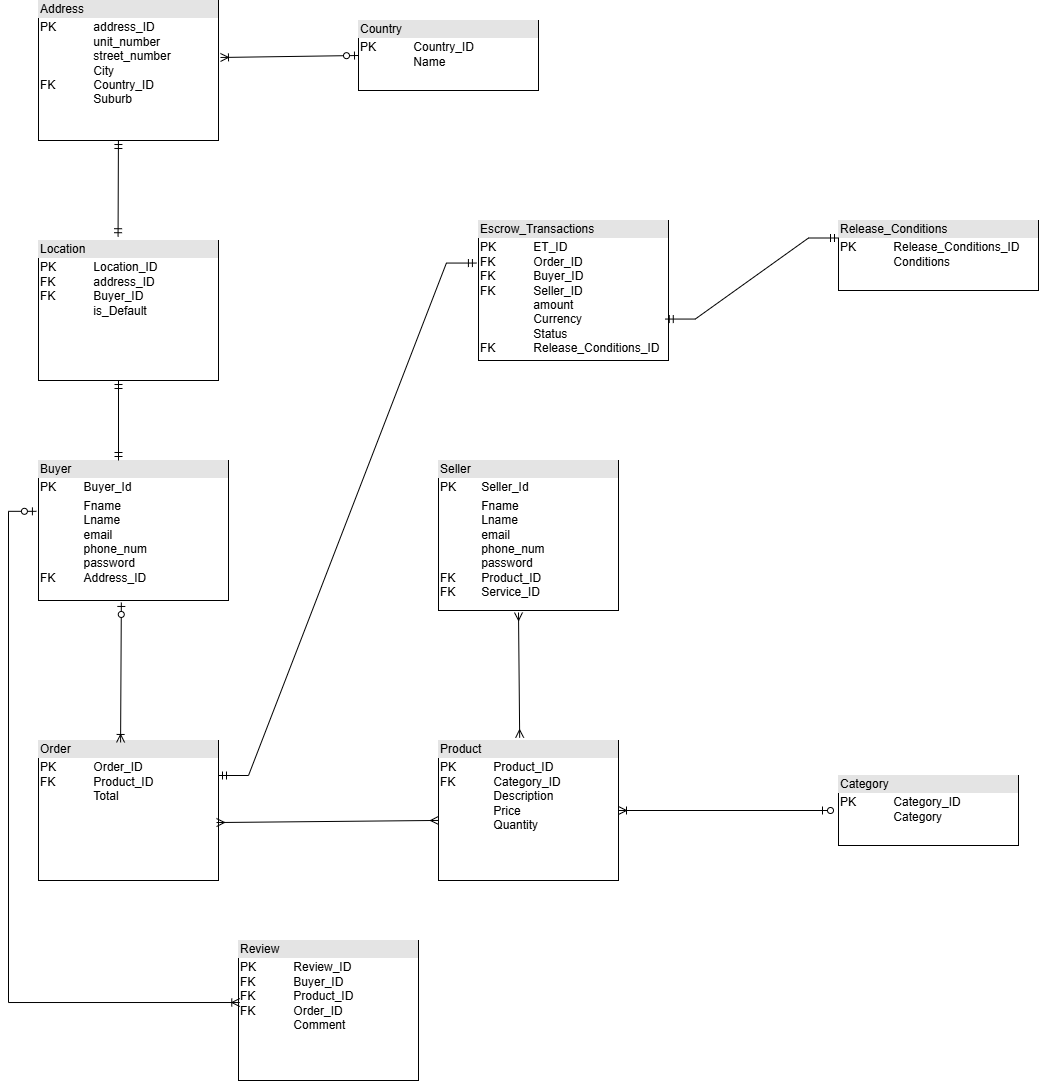

The diagram above was exported from draw.io. Its source (the exported page's mxGraphModel, read from the mxfile embedded in the PNG):
<mxGraphModel dx="1603" dy="2038" grid="1" gridSize="10" guides="1" tooltips="1" connect="1" arrows="1" fold="1" page="1" pageScale="1" pageWidth="827" pageHeight="1169" math="0" shadow="0">
  <root>
    <mxCell id="0" />
    <mxCell id="1" parent="0" />
    <mxCell id="gqdvMXiHrzg8JHfXuTuE-1" value="&lt;div style=&quot;box-sizing: border-box; width: 100%; background: rgb(228, 228, 228); padding: 2px;&quot;&gt;Buyer&lt;/div&gt;&lt;table style=&quot;width:100%;font-size:1em;&quot; cellpadding=&quot;2&quot; cellspacing=&quot;0&quot;&gt;&lt;tbody&gt;&lt;tr&gt;&lt;td&gt;PK&lt;/td&gt;&lt;td&gt;Buyer_Id&lt;/td&gt;&lt;/tr&gt;&lt;tr&gt;&lt;td&gt;&lt;br&gt;&lt;br&gt;&lt;br&gt;&lt;br&gt;&lt;br&gt;FK&lt;/td&gt;&lt;td&gt;Fname&lt;br&gt;Lname&lt;br&gt;email&lt;br&gt;phone_num&lt;br&gt;password&lt;br&gt;Address_ID&lt;/td&gt;&lt;/tr&gt;&lt;tr&gt;&lt;td&gt;&lt;/td&gt;&lt;td&gt;&lt;br&gt;&lt;/td&gt;&lt;/tr&gt;&lt;/tbody&gt;&lt;/table&gt;" style="verticalAlign=top;align=left;overflow=fill;html=1;whiteSpace=wrap;" vertex="1" parent="1">
      <mxGeometry x="40" y="40" width="190" height="140" as="geometry" />
    </mxCell>
    <mxCell id="gqdvMXiHrzg8JHfXuTuE-2" value="&lt;div style=&quot;box-sizing: border-box; width: 100%; background: rgb(228, 228, 228); padding: 2px;&quot;&gt;Seller&lt;/div&gt;&lt;table style=&quot;width:100%;font-size:1em;&quot; cellpadding=&quot;2&quot; cellspacing=&quot;0&quot;&gt;&lt;tbody&gt;&lt;tr&gt;&lt;td&gt;PK&lt;/td&gt;&lt;td&gt;Seller_Id&lt;/td&gt;&lt;/tr&gt;&lt;tr&gt;&lt;td&gt;&lt;br&gt;&lt;br&gt;&lt;br&gt;FK&lt;br&gt;FK&lt;/td&gt;&lt;td&gt;Fname&lt;br&gt;Lname&lt;br&gt;email&lt;br&gt;phone_num&lt;br&gt;password&lt;br&gt;Product_ID&lt;br&gt;Service_ID&lt;br&gt;&lt;br&gt;&lt;br&gt;&lt;/td&gt;&lt;/tr&gt;&lt;tr&gt;&lt;td&gt;&lt;/td&gt;&lt;td&gt;&lt;br&gt;&lt;/td&gt;&lt;/tr&gt;&lt;/tbody&gt;&lt;/table&gt;" style="verticalAlign=top;align=left;overflow=fill;html=1;whiteSpace=wrap;" vertex="1" parent="1">
      <mxGeometry x="440" y="40" width="180" height="150" as="geometry" />
    </mxCell>
    <mxCell id="gqdvMXiHrzg8JHfXuTuE-3" value="&lt;div style=&quot;box-sizing: border-box; width: 100%; background: rgb(228, 228, 228); padding: 2px;&quot;&gt;Product&lt;/div&gt;&lt;table style=&quot;width:100%;font-size:1em;&quot; cellpadding=&quot;2&quot; cellspacing=&quot;0&quot;&gt;&lt;tbody&gt;&lt;tr&gt;&lt;td&gt;PK&lt;span style=&quot;white-space: pre;&quot;&gt;&#09;&lt;/span&gt;&lt;span style=&quot;white-space: pre;&quot;&gt;&#09;&lt;/span&gt;Product_ID&lt;br&gt;FK&lt;span style=&quot;white-space: pre;&quot;&gt;&#09;&lt;/span&gt;&lt;span style=&quot;white-space: pre;&quot;&gt;&#09;&lt;/span&gt;Category_ID&lt;br&gt;&lt;span style=&quot;white-space: pre;&quot;&gt;&#09;&lt;/span&gt;&lt;span style=&quot;white-space: pre;&quot;&gt;&#09;&lt;/span&gt;Description&lt;br&gt;&lt;span style=&quot;white-space: pre;&quot;&gt;&#09;&lt;/span&gt;&lt;span style=&quot;white-space: pre;&quot;&gt;&#09;&lt;/span&gt;Price&lt;br&gt;&lt;span style=&quot;white-space: pre;&quot;&gt;&#09;&lt;/span&gt;&lt;span style=&quot;white-space: pre;&quot;&gt;&#09;&lt;/span&gt;Quantity&lt;br&gt;&lt;/td&gt;&lt;td&gt;&lt;br&gt;&lt;/td&gt;&lt;/tr&gt;&lt;tr&gt;&lt;td&gt;&lt;br&gt;&lt;/td&gt;&lt;td&gt;&lt;br&gt;&lt;br&gt;&lt;br&gt;&lt;br&gt;&lt;/td&gt;&lt;/tr&gt;&lt;tr&gt;&lt;td&gt;&lt;/td&gt;&lt;td&gt;&lt;br&gt;&lt;/td&gt;&lt;/tr&gt;&lt;/tbody&gt;&lt;/table&gt;" style="verticalAlign=top;align=left;overflow=fill;html=1;whiteSpace=wrap;" vertex="1" parent="1">
      <mxGeometry x="440" y="320" width="180" height="140" as="geometry" />
    </mxCell>
    <mxCell id="gqdvMXiHrzg8JHfXuTuE-8" value="" style="fontSize=12;html=1;endArrow=ERmany;startArrow=ERmany;rounded=0;entryX=0.451;entryY=-0.02;entryDx=0;entryDy=0;entryPerimeter=0;" edge="1" parent="1" target="gqdvMXiHrzg8JHfXuTuE-3">
      <mxGeometry width="100" height="100" relative="1" as="geometry">
        <mxPoint x="520" y="192" as="sourcePoint" />
        <mxPoint x="610" y="230" as="targetPoint" />
      </mxGeometry>
    </mxCell>
    <mxCell id="gqdvMXiHrzg8JHfXuTuE-9" value="&lt;div style=&quot;box-sizing: border-box; width: 100%; background: rgb(228, 228, 228); padding: 2px;&quot;&gt;Order&lt;/div&gt;&lt;table style=&quot;width:100%;font-size:1em;&quot; cellpadding=&quot;2&quot; cellspacing=&quot;0&quot;&gt;&lt;tbody&gt;&lt;tr&gt;&lt;td&gt;PK&lt;span style=&quot;white-space: pre;&quot;&gt;&#09;&lt;/span&gt;&lt;span style=&quot;white-space: pre;&quot;&gt;&#09;&lt;/span&gt;Order_ID&lt;br&gt;FK&lt;span style=&quot;white-space: pre;&quot;&gt;&#09;&lt;/span&gt;&lt;span style=&quot;white-space: pre;&quot;&gt;&#09;&lt;/span&gt;Product_ID&lt;br&gt;&lt;span style=&quot;white-space: pre;&quot;&gt;&#09;&lt;/span&gt;&lt;span style=&quot;white-space: pre;&quot;&gt;&#09;&lt;/span&gt;Total&lt;br&gt;&lt;/td&gt;&lt;td&gt;&lt;br&gt;&lt;/td&gt;&lt;/tr&gt;&lt;tr&gt;&lt;td&gt;&lt;br&gt;&lt;/td&gt;&lt;td&gt;&lt;br&gt;&lt;br&gt;&lt;br&gt;&lt;br&gt;&lt;/td&gt;&lt;/tr&gt;&lt;tr&gt;&lt;td&gt;&lt;/td&gt;&lt;td&gt;&lt;br&gt;&lt;/td&gt;&lt;/tr&gt;&lt;/tbody&gt;&lt;/table&gt;" style="verticalAlign=top;align=left;overflow=fill;html=1;whiteSpace=wrap;" vertex="1" parent="1">
      <mxGeometry x="40" y="320" width="180" height="140" as="geometry" />
    </mxCell>
    <mxCell id="gqdvMXiHrzg8JHfXuTuE-10" value="&lt;div style=&quot;box-sizing: border-box; width: 100%; background: rgb(228, 228, 228); padding: 2px;&quot;&gt;Review&lt;/div&gt;&lt;table style=&quot;width:100%;font-size:1em;&quot; cellpadding=&quot;2&quot; cellspacing=&quot;0&quot;&gt;&lt;tbody&gt;&lt;tr&gt;&lt;td&gt;PK&lt;span style=&quot;white-space: pre;&quot;&gt;&#09;&lt;/span&gt;&lt;span style=&quot;white-space: pre;&quot;&gt;&#09;&lt;/span&gt;Review_ID&lt;br&gt;FK&lt;span style=&quot;white-space: pre;&quot;&gt;&#09;&lt;/span&gt;&lt;span style=&quot;white-space: pre;&quot;&gt;&#09;&lt;/span&gt;Buyer_ID&lt;br&gt;FK&lt;span style=&quot;white-space: pre;&quot;&gt;&#09;&lt;/span&gt;&lt;span style=&quot;white-space: pre;&quot;&gt;&#09;&lt;/span&gt;Product_ID&lt;br&gt;FK&lt;span style=&quot;white-space: pre;&quot;&gt;&#09;&lt;span style=&quot;white-space: pre;&quot;&gt;&#09;&lt;/span&gt;Order_ID&lt;br/&gt;&lt;/span&gt;&lt;span style=&quot;white-space: pre;&quot;&gt;&#09;&lt;/span&gt;&lt;span style=&quot;white-space: pre;&quot;&gt;&#09;&lt;/span&gt;Comment&lt;br&gt;&lt;br&gt;&lt;/td&gt;&lt;td&gt;&lt;br&gt;&lt;/td&gt;&lt;/tr&gt;&lt;tr&gt;&lt;td&gt;&lt;br&gt;&lt;/td&gt;&lt;td&gt;&lt;br&gt;&lt;br&gt;&lt;br&gt;&lt;br&gt;&lt;/td&gt;&lt;/tr&gt;&lt;tr&gt;&lt;td&gt;&lt;/td&gt;&lt;td&gt;&lt;br&gt;&lt;/td&gt;&lt;/tr&gt;&lt;/tbody&gt;&lt;/table&gt;" style="verticalAlign=top;align=left;overflow=fill;html=1;whiteSpace=wrap;" vertex="1" parent="1">
      <mxGeometry x="240" y="520" width="180" height="140" as="geometry" />
    </mxCell>
    <mxCell id="gqdvMXiHrzg8JHfXuTuE-11" value="" style="fontSize=12;html=1;endArrow=ERoneToMany;startArrow=ERzeroToOne;rounded=0;entryX=0.456;entryY=0.014;entryDx=0;entryDy=0;entryPerimeter=0;exitX=0.436;exitY=1.014;exitDx=0;exitDy=0;exitPerimeter=0;" edge="1" parent="1" source="gqdvMXiHrzg8JHfXuTuE-1" target="gqdvMXiHrzg8JHfXuTuE-9">
      <mxGeometry width="100" height="100" relative="1" as="geometry">
        <mxPoint x="460" y="275.5999999999999" as="sourcePoint" />
        <mxPoint x="360" y="175.5999999999999" as="targetPoint" />
      </mxGeometry>
    </mxCell>
    <mxCell id="gqdvMXiHrzg8JHfXuTuE-12" value="" style="fontSize=12;html=1;endArrow=ERoneToMany;startArrow=ERzeroToOne;rounded=0;entryX=0.007;entryY=0.443;entryDx=0;entryDy=0;entryPerimeter=0;edgeStyle=elbowEdgeStyle;exitX=-0.011;exitY=0.363;exitDx=0;exitDy=0;exitPerimeter=0;" edge="1" parent="1" source="gqdvMXiHrzg8JHfXuTuE-1" target="gqdvMXiHrzg8JHfXuTuE-10">
      <mxGeometry width="100" height="100" relative="1" as="geometry">
        <mxPoint x="30" y="90" as="sourcePoint" />
        <mxPoint x="132" y="332" as="targetPoint" />
        <Array as="points">
          <mxPoint x="10" y="320" />
        </Array>
      </mxGeometry>
    </mxCell>
    <mxCell id="gqdvMXiHrzg8JHfXuTuE-14" value="" style="fontSize=12;html=1;endArrow=ERmany;startArrow=ERmany;rounded=0;entryX=0;entryY=0.571;entryDx=0;entryDy=0;entryPerimeter=0;exitX=0.989;exitY=0.586;exitDx=0;exitDy=0;exitPerimeter=0;" edge="1" parent="1" source="gqdvMXiHrzg8JHfXuTuE-9" target="gqdvMXiHrzg8JHfXuTuE-3">
      <mxGeometry width="100" height="100" relative="1" as="geometry">
        <mxPoint x="360" y="400" as="sourcePoint" />
        <mxPoint x="460" y="300" as="targetPoint" />
      </mxGeometry>
    </mxCell>
    <mxCell id="gqdvMXiHrzg8JHfXuTuE-15" value="&lt;div style=&quot;box-sizing: border-box; width: 100%; background: rgb(228, 228, 228); padding: 2px;&quot;&gt;Location&lt;/div&gt;&lt;table style=&quot;width:100%;font-size:1em;&quot; cellpadding=&quot;2&quot; cellspacing=&quot;0&quot;&gt;&lt;tbody&gt;&lt;tr&gt;&lt;td&gt;PK&lt;span style=&quot;white-space: pre;&quot;&gt;&#09;&lt;/span&gt;&lt;span style=&quot;white-space: pre;&quot;&gt;&#09;&lt;/span&gt;Location_ID&lt;br&gt;FK&lt;span style=&quot;white-space: pre;&quot;&gt;&#09;&lt;/span&gt;&lt;span style=&quot;white-space: pre;&quot;&gt;&#09;&lt;/span&gt;address_ID&lt;br&gt;FK&lt;span style=&quot;white-space: pre;&quot;&gt;&#09;&lt;/span&gt;&lt;span style=&quot;white-space: pre;&quot;&gt;&#09;&lt;/span&gt;Buyer_ID&lt;br&gt;&lt;span style=&quot;white-space: pre;&quot;&gt;&#09;&lt;/span&gt;&lt;span style=&quot;white-space: pre;&quot;&gt;&#09;&lt;/span&gt;is_Default&lt;br&gt;&lt;/td&gt;&lt;td&gt;&lt;br&gt;&lt;/td&gt;&lt;/tr&gt;&lt;tr&gt;&lt;td&gt;&lt;br&gt;&lt;/td&gt;&lt;td&gt;&lt;br&gt;&lt;br&gt;&lt;br&gt;&lt;br&gt;&lt;/td&gt;&lt;/tr&gt;&lt;tr&gt;&lt;td&gt;&lt;/td&gt;&lt;td&gt;&lt;br&gt;&lt;/td&gt;&lt;/tr&gt;&lt;/tbody&gt;&lt;/table&gt;" style="verticalAlign=top;align=left;overflow=fill;html=1;whiteSpace=wrap;" vertex="1" parent="1">
      <mxGeometry x="40" y="-180" width="180" height="140" as="geometry" />
    </mxCell>
    <mxCell id="gqdvMXiHrzg8JHfXuTuE-16" value="&lt;div style=&quot;box-sizing: border-box; width: 100%; background: rgb(228, 228, 228); padding: 2px;&quot;&gt;Address&lt;/div&gt;&lt;table style=&quot;width:100%;font-size:1em;&quot; cellpadding=&quot;2&quot; cellspacing=&quot;0&quot;&gt;&lt;tbody&gt;&lt;tr&gt;&lt;td&gt;PK&lt;span style=&quot;white-space: pre;&quot;&gt;&#09;&lt;/span&gt;&lt;span style=&quot;white-space: pre;&quot;&gt;&#09;&lt;/span&gt;address_ID&lt;br&gt;&lt;span style=&quot;white-space: pre;&quot;&gt;&#09;&lt;/span&gt;&lt;span style=&quot;white-space: pre;&quot;&gt;&#09;&lt;/span&gt;unit_number&lt;br&gt;&lt;span style=&quot;white-space: pre;&quot;&gt;&#09;&lt;/span&gt;&lt;span style=&quot;white-space: pre;&quot;&gt;&#09;&lt;/span&gt;street_number&lt;br&gt;&lt;span style=&quot;white-space: pre;&quot;&gt;&#09;&lt;/span&gt;&lt;span style=&quot;white-space: pre;&quot;&gt;&#09;&lt;/span&gt;City&lt;br&gt;FK&lt;span style=&quot;white-space: pre;&quot;&gt;&#09;&lt;/span&gt;&lt;span style=&quot;white-space: pre;&quot;&gt;&#09;&lt;/span&gt;Country_ID&lt;br&gt;&lt;span style=&quot;white-space: pre;&quot;&gt;&#09;&lt;/span&gt;&lt;span style=&quot;white-space: pre;&quot;&gt;&#09;&lt;/span&gt;Suburb&lt;br&gt;&lt;/td&gt;&lt;td&gt;&lt;br&gt;&lt;/td&gt;&lt;/tr&gt;&lt;tr&gt;&lt;td&gt;&lt;br&gt;&lt;/td&gt;&lt;td&gt;&lt;br&gt;&lt;br&gt;&lt;br&gt;&lt;br&gt;&lt;/td&gt;&lt;/tr&gt;&lt;tr&gt;&lt;td&gt;&lt;/td&gt;&lt;td&gt;&lt;br&gt;&lt;/td&gt;&lt;/tr&gt;&lt;/tbody&gt;&lt;/table&gt;" style="verticalAlign=top;align=left;overflow=fill;html=1;whiteSpace=wrap;" vertex="1" parent="1">
      <mxGeometry x="40" y="-420" width="180" height="140" as="geometry" />
    </mxCell>
    <mxCell id="gqdvMXiHrzg8JHfXuTuE-17" value="&lt;div style=&quot;box-sizing: border-box; width: 100%; background: rgb(228, 228, 228); padding: 2px;&quot;&gt;Country&lt;/div&gt;&lt;table style=&quot;width:100%;font-size:1em;&quot; cellpadding=&quot;2&quot; cellspacing=&quot;0&quot;&gt;&lt;tbody&gt;&lt;tr&gt;&lt;td&gt;PK&lt;span style=&quot;white-space: pre;&quot;&gt;&#09;&lt;/span&gt;&lt;span style=&quot;white-space: pre;&quot;&gt;&#09;&lt;/span&gt;Country_ID&lt;br&gt;&lt;span style=&quot;white-space: pre;&quot;&gt;&#09;&lt;/span&gt;&lt;span style=&quot;white-space: pre;&quot;&gt;&#09;&lt;/span&gt;Name&lt;br&gt;&lt;/td&gt;&lt;td&gt;&lt;br&gt;&lt;/td&gt;&lt;/tr&gt;&lt;tr&gt;&lt;td&gt;&lt;br&gt;&lt;/td&gt;&lt;td&gt;&lt;br&gt;&lt;br&gt;&lt;br&gt;&lt;br&gt;&lt;/td&gt;&lt;/tr&gt;&lt;tr&gt;&lt;td&gt;&lt;/td&gt;&lt;td&gt;&lt;br&gt;&lt;/td&gt;&lt;/tr&gt;&lt;/tbody&gt;&lt;/table&gt;" style="verticalAlign=top;align=left;overflow=fill;html=1;whiteSpace=wrap;" vertex="1" parent="1">
      <mxGeometry x="360" y="-400" width="180" height="70" as="geometry" />
    </mxCell>
    <mxCell id="gqdvMXiHrzg8JHfXuTuE-18" value="" style="fontSize=12;html=1;endArrow=ERoneToMany;startArrow=ERzeroToOne;rounded=0;entryX=1.011;entryY=0.407;entryDx=0;entryDy=0;entryPerimeter=0;exitX=0;exitY=0.5;exitDx=0;exitDy=0;" edge="1" parent="1" source="gqdvMXiHrzg8JHfXuTuE-17" target="gqdvMXiHrzg8JHfXuTuE-16">
      <mxGeometry width="100" height="100" relative="1" as="geometry">
        <mxPoint x="360" y="-100" as="sourcePoint" />
        <mxPoint x="460" y="-200" as="targetPoint" />
      </mxGeometry>
    </mxCell>
    <mxCell id="gqdvMXiHrzg8JHfXuTuE-19" value="" style="fontSize=12;html=1;endArrow=ERmandOne;startArrow=ERmandOne;rounded=0;entryX=0.444;entryY=1;entryDx=0;entryDy=0;entryPerimeter=0;exitX=0.442;exitY=-0.027;exitDx=0;exitDy=0;exitPerimeter=0;" edge="1" parent="1" source="gqdvMXiHrzg8JHfXuTuE-15" target="gqdvMXiHrzg8JHfXuTuE-16">
      <mxGeometry width="100" height="100" relative="1" as="geometry">
        <mxPoint x="360" y="-100" as="sourcePoint" />
        <mxPoint x="460" y="-200" as="targetPoint" />
      </mxGeometry>
    </mxCell>
    <mxCell id="gqdvMXiHrzg8JHfXuTuE-20" value="" style="fontSize=12;html=1;endArrow=ERmandOne;startArrow=ERmandOne;rounded=0;exitX=0.442;exitY=-0.027;exitDx=0;exitDy=0;exitPerimeter=0;" edge="1" parent="1">
      <mxGeometry width="100" height="100" relative="1" as="geometry">
        <mxPoint x="120" y="40" as="sourcePoint" />
        <mxPoint x="120" y="-40" as="targetPoint" />
      </mxGeometry>
    </mxCell>
    <mxCell id="gqdvMXiHrzg8JHfXuTuE-21" value="&lt;div style=&quot;box-sizing: border-box; width: 100%; background: rgb(228, 228, 228); padding: 2px;&quot;&gt;Escrow_Transactions&lt;/div&gt;&lt;table style=&quot;width:100%;font-size:1em;&quot; cellpadding=&quot;2&quot; cellspacing=&quot;0&quot;&gt;&lt;tbody&gt;&lt;tr&gt;&lt;td&gt;PK&lt;span style=&quot;white-space: pre;&quot;&gt;&#09;&lt;/span&gt;&lt;span style=&quot;white-space: pre;&quot;&gt;&#09;&lt;/span&gt;ET_ID&lt;br&gt;FK&lt;span style=&quot;white-space: pre;&quot;&gt;&#09;&lt;/span&gt;&lt;span style=&quot;white-space: pre;&quot;&gt;&#09;&lt;/span&gt;Order_ID&lt;br&gt;FK&lt;span style=&quot;white-space: pre;&quot;&gt;&#09;&lt;/span&gt;&lt;span style=&quot;white-space: pre;&quot;&gt;&#09;&lt;/span&gt;Buyer_ID&lt;br&gt;FK&lt;span style=&quot;white-space: pre;&quot;&gt;&#09;&lt;/span&gt;&lt;span style=&quot;white-space: pre;&quot;&gt;&#09;&lt;/span&gt;Seller_ID&lt;br&gt;&lt;span style=&quot;white-space: pre;&quot;&gt;&#09;&lt;/span&gt;&lt;span style=&quot;white-space: pre;&quot;&gt;&#09;&lt;/span&gt;amount&lt;br&gt;&lt;span style=&quot;white-space: pre;&quot;&gt;&#09;&lt;/span&gt;&lt;span style=&quot;white-space: pre;&quot;&gt;&#09;&lt;/span&gt;Currency&lt;br&gt;&lt;span style=&quot;white-space: pre;&quot;&gt;&#09;&lt;/span&gt;&lt;span style=&quot;white-space: pre;&quot;&gt;&#09;&lt;/span&gt;Status&lt;br&gt;FK&lt;span style=&quot;white-space: pre;&quot;&gt;&#09;&lt;/span&gt;&lt;span style=&quot;white-space: pre;&quot;&gt;&#09;&lt;/span&gt;Release_Conditions_ID&lt;br&gt;&lt;/td&gt;&lt;td&gt;&lt;br&gt;&lt;/td&gt;&lt;/tr&gt;&lt;tr&gt;&lt;td&gt;&lt;br&gt;&lt;/td&gt;&lt;td&gt;&lt;br&gt;&lt;br&gt;&lt;br&gt;&lt;br&gt;&lt;/td&gt;&lt;/tr&gt;&lt;tr&gt;&lt;td&gt;&lt;/td&gt;&lt;td&gt;&lt;br&gt;&lt;/td&gt;&lt;/tr&gt;&lt;/tbody&gt;&lt;/table&gt;" style="verticalAlign=top;align=left;overflow=fill;html=1;whiteSpace=wrap;" vertex="1" parent="1">
      <mxGeometry x="480" y="-200" width="190" height="140" as="geometry" />
    </mxCell>
    <mxCell id="gqdvMXiHrzg8JHfXuTuE-23" value="" style="edgeStyle=entityRelationEdgeStyle;fontSize=12;html=1;endArrow=ERmandOne;startArrow=ERmandOne;rounded=0;exitX=1;exitY=0.25;exitDx=0;exitDy=0;entryX=-0.011;entryY=0.304;entryDx=0;entryDy=0;entryPerimeter=0;" edge="1" parent="1" source="gqdvMXiHrzg8JHfXuTuE-9" target="gqdvMXiHrzg8JHfXuTuE-21">
      <mxGeometry width="100" height="100" relative="1" as="geometry">
        <mxPoint x="360" y="150" as="sourcePoint" />
        <mxPoint x="460" y="50" as="targetPoint" />
      </mxGeometry>
    </mxCell>
    <mxCell id="gqdvMXiHrzg8JHfXuTuE-24" value="&lt;div style=&quot;box-sizing: border-box; width: 100%; background: rgb(228, 228, 228); padding: 2px;&quot;&gt;Release_Conditions&lt;/div&gt;&lt;table style=&quot;width:100%;font-size:1em;&quot; cellpadding=&quot;2&quot; cellspacing=&quot;0&quot;&gt;&lt;tbody&gt;&lt;tr&gt;&lt;td&gt;PK&lt;span style=&quot;white-space: pre;&quot;&gt;&#09;&lt;/span&gt;&lt;span style=&quot;white-space: pre;&quot;&gt;&#09;&lt;/span&gt;Release_Conditions_ID&lt;br&gt;&lt;span style=&quot;white-space: pre;&quot;&gt;&#09;&lt;/span&gt;&lt;span style=&quot;white-space: pre;&quot;&gt;&#09;&lt;/span&gt;Conditions&lt;br&gt;&lt;/td&gt;&lt;td&gt;&lt;br&gt;&lt;/td&gt;&lt;/tr&gt;&lt;tr&gt;&lt;td&gt;&lt;br&gt;&lt;/td&gt;&lt;td&gt;&lt;br&gt;&lt;br&gt;&lt;br&gt;&lt;br&gt;&lt;/td&gt;&lt;/tr&gt;&lt;tr&gt;&lt;td&gt;&lt;/td&gt;&lt;td&gt;&lt;br&gt;&lt;/td&gt;&lt;/tr&gt;&lt;/tbody&gt;&lt;/table&gt;" style="verticalAlign=top;align=left;overflow=fill;html=1;whiteSpace=wrap;" vertex="1" parent="1">
      <mxGeometry x="840" y="-200" width="200" height="70" as="geometry" />
    </mxCell>
    <mxCell id="gqdvMXiHrzg8JHfXuTuE-25" value="" style="fontSize=12;html=1;endArrow=ERmandOne;startArrow=ERmandOne;rounded=0;edgeStyle=entityRelationEdgeStyle;exitX=0.983;exitY=0.704;exitDx=0;exitDy=0;exitPerimeter=0;entryX=0;entryY=0.25;entryDx=0;entryDy=0;" edge="1" parent="1" source="gqdvMXiHrzg8JHfXuTuE-21" target="gqdvMXiHrzg8JHfXuTuE-24">
      <mxGeometry width="100" height="100" relative="1" as="geometry">
        <mxPoint x="580" y="-250" as="sourcePoint" />
        <mxPoint x="680" y="-350" as="targetPoint" />
      </mxGeometry>
    </mxCell>
    <mxCell id="gqdvMXiHrzg8JHfXuTuE-26" value="&lt;div style=&quot;box-sizing: border-box; width: 100%; background: rgb(228, 228, 228); padding: 2px;&quot;&gt;Category&lt;/div&gt;&lt;table style=&quot;width:100%;font-size:1em;&quot; cellpadding=&quot;2&quot; cellspacing=&quot;0&quot;&gt;&lt;tbody&gt;&lt;tr&gt;&lt;td&gt;PK&lt;span style=&quot;white-space: pre;&quot;&gt;&#09;&lt;/span&gt;&lt;span style=&quot;white-space: pre;&quot;&gt;&#09;&lt;/span&gt;Category_ID&lt;br&gt;&lt;span style=&quot;white-space: pre;&quot;&gt;&#09;&lt;/span&gt;&lt;span style=&quot;white-space: pre;&quot;&gt;&#09;&lt;/span&gt;Category&lt;br&gt;&lt;br&gt;&lt;/td&gt;&lt;td&gt;&lt;br&gt;&lt;/td&gt;&lt;/tr&gt;&lt;tr&gt;&lt;td&gt;&lt;br&gt;&lt;/td&gt;&lt;td&gt;&lt;br&gt;&lt;br&gt;&lt;br&gt;&lt;br&gt;&lt;/td&gt;&lt;/tr&gt;&lt;tr&gt;&lt;td&gt;&lt;/td&gt;&lt;td&gt;&lt;br&gt;&lt;/td&gt;&lt;/tr&gt;&lt;/tbody&gt;&lt;/table&gt;" style="verticalAlign=top;align=left;overflow=fill;html=1;whiteSpace=wrap;" vertex="1" parent="1">
      <mxGeometry x="840" y="355" width="180" height="70" as="geometry" />
    </mxCell>
    <mxCell id="gqdvMXiHrzg8JHfXuTuE-27" value="" style="fontSize=12;html=1;endArrow=ERoneToMany;startArrow=ERzeroToOne;rounded=0;" edge="1" parent="1" target="gqdvMXiHrzg8JHfXuTuE-3">
      <mxGeometry width="100" height="100" relative="1" as="geometry">
        <mxPoint x="820" y="390" as="sourcePoint" />
        <mxPoint x="590" y="310" as="targetPoint" />
        <Array as="points">
          <mxPoint x="830" y="390" />
        </Array>
      </mxGeometry>
    </mxCell>
  </root>
</mxGraphModel>